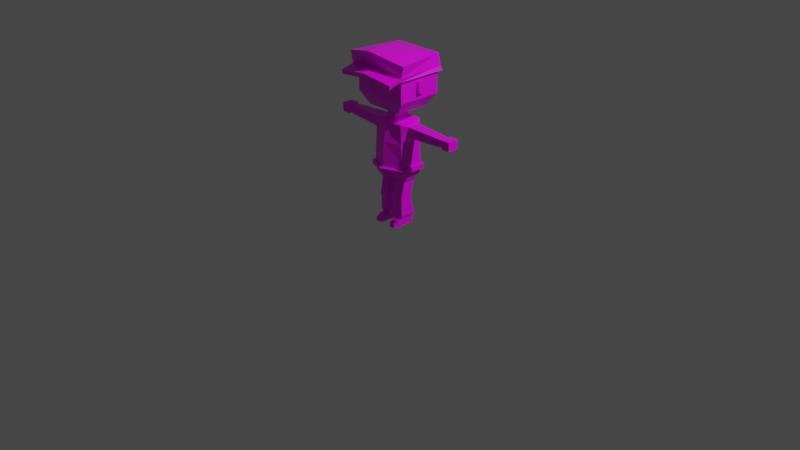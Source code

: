 # Source: low_poly_1.blend  (saved by Blender 2.92.15; exported with 4.5.12 LTS)
import bpy
from mathutils import Matrix  # noqa: F401  (used for matrix-valued properties, if any)

bpy.ops.wm.read_factory_settings(use_empty=True)
scene = bpy.context.scene
scene.name = 'Scene'

# ---- collections
col_collection = bpy.data.collections.new('Collection'); scene.collection.children.link(col_collection)

# ---- images (referenced by path relative to the original .blend; pixels are not part of the script)
import os
ASSET_DIR = os.environ.get("B2B_ASSET_DIR", "")  # directory of the original .blend (textures are referenced by path, not embedded)
HERE = os.path.dirname(os.path.abspath(__file__))  # packed textures are extracted next to this script under _unpacked/

def load_image(name, relpath, width, height, colorspace="sRGB"):
    """Load a texture the original file referenced (path relative to the .blend, or extracted next to this script)."""
    p = next((c for c in (os.path.join(HERE, relpath), os.path.join(ASSET_DIR, relpath)) if relpath and os.path.exists(c)), "")
    if p:
        img = bpy.data.images.load(p, check_existing=True)
        img.name = name
    else:  # same state as the original file: an image datablock whose file is absent (Cycles renders it pink)
        img = bpy.data.images.new(name, width, height)
        img.source = "FILE"
        img.filepath = "//" + (relpath or name)
    img.colorspace_settings.name = colorspace
    return img
img_imphenziapalette01_png = load_image('ImphenziaPalette01.png', 'ImphenziaPalette01.png', 1024, 1024, 'sRGB')

# ---- materials (node trees are filled in below, after node groups)
mat_material = bpy.data.materials.new('Material')
mat_material.alpha_threshold = 0.0
mat_material.use_transparent_shadow = False
mat_material.line_color = (0.0, 0.0, 0.0, 1.0)

# ---- material node trees
mat_material.use_nodes = True; mat_material.node_tree.nodes.clear()
_N = mat_material.node_tree.nodes; _L = mat_material.node_tree.links
n0 = _N.new('ShaderNodeOutputMaterial'); n0.name = 'Material Output'; n0.location = (300, 300)
n1 = _N.new('ShaderNodeBsdfPrincipled'); n1.name = 'Principled BSDF'; n1.location = (10, 300)
n1.distribution = 'GGX'
n1.subsurface_method = 'BURLEY'
n1.inputs[2].default_value = 0.4
n1.inputs[3].default_value = 1.45
n1.inputs[27].default_value = (0.0, 0.0, 0.0, 1.0)
n1.inputs[28].default_value = 1.0
n2 = _N.new('ShaderNodeTexImage'); n2.name = 'Image Texture'; n2.location = (-409, 148)
n2.image = img_imphenziapalette01_png
n2.interpolation = 'Closest'
_L.new(n1.outputs[0], n0.inputs[0])
_L.new(n2.outputs[0], n1.inputs[0])
n0.is_active_output = True

# ---- world
world_world = bpy.data.worlds.new('World'); scene.world = world_world
world_world.use_nodes = True; world_world.node_tree.nodes.clear()
_N = world_world.node_tree.nodes; _L = world_world.node_tree.links
n0 = _N.new('ShaderNodeOutputWorld'); n0.name = 'World Output'; n0.location = (300, 300)
n1 = _N.new('ShaderNodeBackground'); n1.name = 'Background'; n1.location = (10, 300)
n1.inputs[0].default_value = (0.05088, 0.05088, 0.05088, 1.0)
_L.new(n1.outputs[0], n0.inputs[0])
n0.is_active_output = True
world_world.color = (0.05088, 0.05088, 0.05088)
world_world.use_sun_shadow = False
world_world.sun_shadow_jitter_overblur = 0.0

# ---- cameras
cam_camera = bpy.data.cameras.new('Camera')
cam_camera.clip_end = 100.0
cam_camera.ortho_scale = 7.314

# ---- lights
light_light = bpy.data.lights.new('Light', 'POINT')
light_light.transmission_factor = 0.0
light_light.energy = 1000.0
light_light.shadow_soft_size = 0.1
light_light.shadow_maximum_resolution = 0.006
light_light.use_absolute_resolution = True

# ---- meshes
me_cube = bpy.data.meshes.new('Cube')
me_cube.from_pydata([(0.02736, -0.1398, 0.3892), (0.1679, -0.1398, 0.9819), (0.02736, 0.1082, 0.3892), (0.1679, 0.1082, 0.9979), (0.0, 0.1082, 0.3892), (0.0, 0.1129, 0.9979), (0.0, -0.1398, 0.3892), (0.0, -0.1742, 0.9819), (0.1762, 0.1082, 0.7843), (0.1883, 0.1082, 0.5868), (0.1762, -0.1398, 0.7843), (0.1883, -0.1398, 0.5868), (0.0, -0.2036, 0.7843), (0.0, -0.2179, 0.5868), (0.0, 0.1129, 0.7843), (0.0, 0.1346, 0.5868), (0.1689, 0.1073, 0.4214), (0.1689, -0.1408, 0.4214), (0.0, -0.1831, 0.4214), (0.0, 0.1336, 0.4214), (0.1403, 0.05901, 0.3482), (0.05149, 0.0596, 0.3459), (0.05149, -0.09219, 0.3459), (0.1403, -0.09278, 0.3482), (0.1419, 0.03222, 0.2207), (0.04983, 0.03277, 0.2207), (0.04983, -0.1076, 0.2207), (0.1419, -0.1082, 0.2207), (0.1419, 0.02529, 0.1803), (0.04983, 0.02584, 0.1803), (0.04983, -0.1215, 0.1803), (0.1419, -0.122, 0.1803), (0.1419, 0.03222, 0.1414), (0.04983, 0.03277, 0.1414), (0.04983, -0.1076, 0.1414), (0.1419, -0.1082, 0.1414), (0.1402, 0.04777, -0.03352), (0.05158, 0.04829, -0.03352), (0.05158, -0.08675, -0.03352), (0.1402, -0.08728, -0.03352), (0.1402, 0.04777, -0.03352), (0.05158, 0.04829, -0.03352), (0.05158, -0.08416, -0.03352), (0.1402, -0.08728, -0.03352), (0.1402, 0.04777, -0.1051), (0.05158, 0.04829, -0.1051), (0.05158, -0.08416, -0.1051), (0.1402, -0.08469, -0.1051), (0.1402, -0.08728, -0.03352), (0.05158, -0.08675, -0.03352), (0.1402, -0.08469, -0.1051), (0.05158, -0.08416, -0.1051), (0.1416, -0.1293, -0.04486), (0.04946, -0.1288, -0.04486), (0.1416, -0.1293, -0.1073), (0.04946, -0.1262, -0.1073), (0.1252, -0.1932, -0.06375), (0.06517, -0.1926, -0.06375), (0.1252, -0.1932, -0.1073), (0.06517, -0.1926, -0.1073), (0.04219, -0.101, -0.004475), (0.1496, -0.1017, -0.004475), (0.1496, 0.06203, -0.004475), (0.04219, 0.06266, -0.004475), (0.2228, 0.05492, 0.9672), (0.2228, -0.08648, 0.9672), (0.2228, 0.05492, 0.8546), (0.2228, -0.08648, 0.8546), (0.4275, 0.04118, 0.9562), (0.4275, -0.07274, 0.9562), (0.4275, 0.04118, 0.8655), (0.4275, -0.07274, 0.8655), (0.4553, 0.04118, 0.9562), (0.4553, -0.07274, 0.9562), (0.4553, 0.04118, 0.8655), (0.4553, -0.07274, 0.8655), (0.4865, 0.04118, 0.9562), (0.4865, -0.07274, 0.9562), (0.4865, 0.04118, 0.8655), (0.4865, -0.07274, 0.8655), (0.6392, 0.02901, 0.9466), (0.6392, -0.06057, 0.9466), (0.6392, 0.02901, 0.8752), (0.6392, -0.06057, 0.8752), (0.6531, 0.04257, 0.9574), (0.6531, -0.07413, 0.9574), (0.6531, 0.04257, 0.8644), (0.6531, -0.07413, 0.8644), (0.7468, 0.04257, 0.9574), (0.7468, -0.07413, 0.9574), (0.7468, 0.04257, 0.8644), (0.7468, -0.07413, 0.8644), (0.0, 0.06433, 1.011), (0.05577, 0.06433, 1.011), (0.05577, -0.09589, 1.011), (0.0, -0.09589, 1.011), (0.0, 0.06433, 1.076), (0.05577, 0.06433, 1.076), (0.05577, -0.09589, 1.076), (0.0, -0.09589, 1.076), (0.0, 0.1618, 1.119), (0.1971, 0.1618, 1.119), (0.1971, -0.1934, 1.119), (0.0, -0.1934, 1.119), (0.0, 0.1618, 1.618), (0.2021, 0.1618, 1.618), (0.2021, -0.1934, 1.618), (0.0, -0.1934, 1.618), (0.2922, -0.2508, 1.48), (0.2922, -0.2508, 1.252), (0.0, 0.2192, 1.252), (0.0, 0.2192, 1.48), (0.2922, 0.2192, 1.48), (0.2922, 0.2192, 1.252), (0.0, -0.2508, 1.48), (0.0, -0.2508, 1.252), (0.1875, 0.1112, 0.5278), (0.1875, -0.143, 0.5278), (0.0, -0.2155, 0.5278), (0.0, 0.1381, 0.5278), (0.1882, 0.1092, 0.4803), (0.1882, -0.1419, 0.4803), (0.0, -0.1994, 0.4803), (0.0, 0.1359, 0.4803), (0.0, 0.171, 0.5263), (0.2123, 0.1334, 0.5271), (0.2144, -0.1623, 0.5246), (0.0, -0.2465, 0.5222), (0.2137, 0.1306, 0.4797), (0.2155, -0.1607, 0.4772), (0.0, -0.2303, 0.4747), (0.0, 0.1688, 0.4788), (0.2922, 0.01674, 1.428), (0.2922, 0.01674, 1.315), (0.2922, -0.0483, 1.428), (0.2922, -0.0483, 1.315), (0.3221, 0.01674, 1.428), (0.3221, 0.01674, 1.315), (0.3221, -0.0483, 1.428), (0.3221, -0.0483, 1.315), (0.2116, -0.2508, 1.412), (0.2116, -0.2508, 1.32), (0.1039, -0.2508, 1.412), (0.1039, -0.2508, 1.32), (0.2116, -0.2566, 1.412), (0.2116, -0.2566, 1.32), (0.1039, -0.2566, 1.32), (0.1039, -0.2566, 1.412), (0.1577, -0.2508, 1.32), (0.1577, -0.2508, 1.412), (0.1577, -0.2566, 1.32), (0.1577, -0.2566, 1.412), (0.0, 0.2543, 1.642), (0.2702, 0.2543, 1.642), (0.09452, -0.3513, 1.678), (0.0, -0.3778, 1.699), (0.3209, -0.2908, 1.481), (0.0, 0.2592, 1.518), (0.3209, 0.2592, 1.481), (0.0, -0.2908, 1.518), (0.0, 0.2579, 1.55), (0.09084, -0.324, 1.593), (0.2938, 0.2579, 1.522), (0.0, -0.3172, 1.574), (0.3325, -0.4292, 1.486), (0.3216, -0.4297, 1.444), (0.0, -0.4297, 1.481), (0.0, -0.4561, 1.537), (0.3631, -0.289, 1.642), (0.0, -0.3936, 1.737), (0.3318, -0.2903, 1.522), (0.0, -0.3325, 1.607)], [], [(14, 5, 3, 8), (3, 1, 65, 64), (4, 2, 0, 6), (10, 1, 7, 12), (3, 5, 92, 93), (117, 11, 13, 118), (11, 10, 12, 13), (116, 9, 11, 117), (9, 8, 10, 11), (119, 15, 9, 116), (15, 14, 8, 9), (4, 19, 16, 2), (17, 0, 22, 23), (0, 17, 18, 6), (23, 22, 26, 27), (0, 2, 21, 22), (16, 17, 23, 20), (2, 16, 20, 21), (24, 27, 31, 28), (21, 20, 24, 25), (20, 23, 27, 24), (22, 21, 25, 26), (31, 30, 34, 35), (26, 25, 29, 30), (27, 26, 30, 31), (25, 24, 28, 29), (61, 60, 38, 39), (29, 28, 32, 33), (28, 31, 35, 32), (30, 29, 33, 34), (36, 39, 43, 40), (63, 62, 36, 37), (62, 61, 39, 36), (60, 63, 37, 38), (43, 42, 49, 48), (38, 37, 41, 42), (39, 38, 42, 43), (37, 36, 40, 41), (45, 44, 47, 46), (41, 40, 44, 45), (40, 43, 47, 44), (42, 41, 45, 46), (50, 48, 52, 54), (47, 43, 48, 50), (42, 46, 51, 49), (46, 47, 50, 51), (53, 55, 59, 57), (51, 50, 54, 55), (49, 51, 55, 53), (48, 49, 53, 52), (56, 57, 59, 58), (52, 53, 57, 56), (54, 52, 56, 58), (55, 54, 58, 59), (34, 33, 63, 60), (32, 35, 61, 62), (33, 32, 62, 63), (35, 34, 60, 61), (65, 67, 71, 69), (1, 10, 67, 65), (8, 3, 64, 66), (10, 8, 66, 67), (71, 70, 74, 75), (64, 65, 69, 68), (67, 66, 70, 71), (66, 64, 68, 70), (73, 75, 79, 77), (70, 68, 72, 74), (69, 71, 75, 73), (68, 69, 73, 72), (77, 79, 83, 81), (72, 73, 77, 76), (75, 74, 78, 79), (74, 72, 76, 78), (83, 82, 86, 87), (76, 77, 81, 80), (79, 78, 82, 83), (78, 76, 80, 82), (85, 87, 91, 89), (82, 80, 84, 86), (81, 83, 87, 85), (80, 81, 85, 84), (90, 88, 89, 91), (84, 85, 89, 88), (87, 86, 90, 91), (86, 84, 88, 90), (94, 93, 97, 98), (7, 1, 94, 95), (1, 3, 93, 94), (98, 97, 101, 102), (95, 94, 98, 99), (93, 92, 96, 97), (112, 111, 104, 105), (99, 98, 102, 103), (97, 96, 100, 101), (105, 104, 107, 106), (108, 112, 105, 106), (114, 108, 106, 107), (103, 102, 109, 115), (115, 109, 108, 114), (102, 101, 113, 109), (109, 113, 112, 108), (101, 100, 110, 113), (113, 110, 111, 112), (119, 116, 125, 124), (122, 121, 129, 130), (121, 120, 128, 129), (17, 121, 122, 18), (16, 120, 121, 17), (19, 123, 120, 16), (131, 124, 125, 128), (128, 125, 126, 129), (118, 127, 126, 117), (120, 123, 131, 128), (116, 117, 126, 125), (133, 132, 134, 135), (137, 139, 138, 136), (133, 135, 139, 137), (132, 133, 137, 136), (134, 132, 136, 138), (135, 134, 138, 139), (148, 149, 140, 141), (150, 145, 144, 151), (149, 142, 147, 151), (142, 143, 146, 147), (148, 141, 145, 150), (141, 140, 144, 145), (143, 148, 150, 146), (140, 149, 151, 144), (146, 150, 151, 147), (143, 142, 149, 148), (162, 160, 152, 153), (153, 152, 169, 168), (170, 162, 153, 168), (171, 161, 154, 155), (156, 159, 157, 158), (156, 170, 164, 165), (156, 158, 162, 170), (158, 157, 160, 162), (166, 165, 164, 167), (170, 163, 167, 164), (159, 156, 165, 166), (155, 154, 168, 169), (154, 161, 170, 168), (161, 171, 163, 170), (127, 130, 129, 126)])
_uv = me_cube.uv_layers.new(name='UVMap')
_uv.uv.foreach_set('vector', [0.736, 0.5843, 0.736, 0.5843, 0.736, 0.5843, 0.736, 0.5843, 0.736, 0.5843, 0.736, 0.5843, 0.736, 0.5843, 0.736, 0.5843, 0.7946, 0.5926, 0.7946, 0.5926, 0.7946, 0.5926, 0.7946, 0.5926, 0.736, 0.5843, 0.736, 0.5843, 0.736, 0.5843, 0.736, 0.5843, 0.736, 0.5843, 0.736, 0.5843, 0.736, 0.5843, 0.736, 0.5843, 0.7467, 0.5268, 0.7467, 0.5268, 0.7467, 0.5268, 0.7467, 0.5268, 0.736, 0.5843, 0.736, 0.5843, 0.736, 0.5843, 0.736, 0.5843, 0.6607, 0.601, 0.6607, 0.601, 0.6607, 0.601, 0.6607, 0.601, 0.736, 0.5843, 0.736, 0.5843, 0.736, 0.5843, 0.736, 0.5843, 0.6607, 0.601, 0.6607, 0.601, 0.6607, 0.601, 0.6607, 0.601, 0.736, 0.5843, 0.736, 0.5843, 0.736, 0.5843, 0.736, 0.5843, 0.7946, 0.5926, 0.7946, 0.5926, 0.7946, 0.5926, 0.7946, 0.5926, 0.8806, 0.5184, 0.8806, 0.5184, 0.8806, 0.5184, 0.8806, 0.5184, 0.8806, 0.5184, 0.8806, 0.5184, 0.8806, 0.5184, 0.8806, 0.5184, 0.8806, 0.5184, 0.8806, 0.5184, 0.8806, 0.5184, 0.8806, 0.5184, 0.7946, 0.5926, 0.7946, 0.5926, 0.7946, 0.5926, 0.7946, 0.5926, 0.7946, 0.5926, 0.7946, 0.5926, 0.7946, 0.5926, 0.7946, 0.5926, 0.7946, 0.5926, 0.7946, 0.5926, 0.7946, 0.5926, 0.7946, 0.5926, 0.7946, 0.5926, 0.7946, 0.5926, 0.7946, 0.5926, 0.7946, 0.5926, 0.7946, 0.5926, 0.7946, 0.5926, 0.7946, 0.5926, 0.7946, 0.5926, 0.7946, 0.5926, 0.7946, 0.5926, 0.7946, 0.5926, 0.7946, 0.5926, 0.7946, 0.5926, 0.7946, 0.5926, 0.7946, 0.5926, 0.7946, 0.5926, 0.8806, 0.5184, 0.8806, 0.5184, 0.8806, 0.5184, 0.8806, 0.5184, 0.7946, 0.5926, 0.7946, 0.5926, 0.7946, 0.5926, 0.7946, 0.5926, 0.8806, 0.5184, 0.8806, 0.5184, 0.8806, 0.5184, 0.8806, 0.5184, 0.7946, 0.5926, 0.7946, 0.5926, 0.7946, 0.5926, 0.7946, 0.5926, 0.7946, 0.5926, 0.7946, 0.5926, 0.7946, 0.5926, 0.7946, 0.5926, 0.7946, 0.5926, 0.7946, 0.5926, 0.7946, 0.5926, 0.7946, 0.5926, 0.7946, 0.5926, 0.7946, 0.5926, 0.7946, 0.5926, 0.7946, 0.5926, 0.7946, 0.5926, 0.7946, 0.5926, 0.7946, 0.5926, 0.7946, 0.5926, 0.06641, 0.9609, 0.06641, 0.9609, 0.06641, 0.9609, 0.06641, 0.9609, 0.7946, 0.5926, 0.7946, 0.5926, 0.7946, 0.5926, 0.7946, 0.5926, 0.7946, 0.5926, 0.7946, 0.5926, 0.7946, 0.5926, 0.7946, 0.5926, 0.7946, 0.5926, 0.7946, 0.5926, 0.7946, 0.5926, 0.7946, 0.5926, 0.06641, 0.9609, 0.06641, 0.9609, 0.06641, 0.9609, 0.06641, 0.9609, 0.06641, 0.9609, 0.06641, 0.9609, 0.06641, 0.9609, 0.06641, 0.9609, 0.06641, 0.9609, 0.06641, 0.9609, 0.06641, 0.9609, 0.06641, 0.9609, 0.06641, 0.9609, 0.06641, 0.9609, 0.06641, 0.9609, 0.06641, 0.9609, 0.9076, 0.9944, 0.9076, 0.9944, 0.9076, 0.9944, 0.9076, 0.9944, 0.9076, 0.9944, 0.9076, 0.9944, 0.9076, 0.9944, 0.9076, 0.9944, 0.9076, 0.9944, 0.9076, 0.9944, 0.9076, 0.9944, 0.9076, 0.9944, 0.9076, 0.9944, 0.9076, 0.9944, 0.9076, 0.9944, 0.9076, 0.9944, 0.9076, 0.9944, 0.9076, 0.9944, 0.9076, 0.9944, 0.9076, 0.9944, 0.9076, 0.9944, 0.9076, 0.9944, 0.9076, 0.9944, 0.9076, 0.9944, 0.9076, 0.9944, 0.9076, 0.9944, 0.9076, 0.9944, 0.9076, 0.9944, 0.9076, 0.9944, 0.9076, 0.9944, 0.9076, 0.9944, 0.9076, 0.9944, 0.9076, 0.9944, 0.9076, 0.9944, 0.9076, 0.9944, 0.9076, 0.9944, 0.9076, 0.9944, 0.9076, 0.9944, 0.9076, 0.9944, 0.9076, 0.9944, 0.9076, 0.9944, 0.9076, 0.9944, 0.9076, 0.9944, 0.9076, 0.9944, 0.9076, 0.9944, 0.9076, 0.9944, 0.9076, 0.9944, 0.9076, 0.9944, 0.9936, 0.9202, 0.9936, 0.9202, 0.9936, 0.9202, 0.9936, 0.9202, 0.9936, 0.9202, 0.9936, 0.9202, 0.9936, 0.9202, 0.9936, 0.9202, 0.9076, 0.9944, 0.9076, 0.9944, 0.9076, 0.9944, 0.9076, 0.9944, 0.9076, 0.9944, 0.9076, 0.9944, 0.9076, 0.9944, 0.9076, 0.9944, 0.7946, 0.5926, 0.7946, 0.5926, 0.7946, 0.5926, 0.7946, 0.5926, 0.7946, 0.5926, 0.7946, 0.5926, 0.7946, 0.5926, 0.7946, 0.5926, 0.7946, 0.5926, 0.7946, 0.5926, 0.7946, 0.5926, 0.7946, 0.5926, 0.8806, 0.5184, 0.8806, 0.5184, 0.8806, 0.5184, 0.8806, 0.5184, 0.736, 0.5843, 0.736, 0.5843, 0.736, 0.5843, 0.736, 0.5843, 0.736, 0.5843, 0.736, 0.5843, 0.736, 0.5843, 0.736, 0.5843, 0.736, 0.5843, 0.736, 0.5843, 0.736, 0.5843, 0.736, 0.5843, 0.736, 0.5843, 0.736, 0.5843, 0.736, 0.5843, 0.736, 0.5843, 0.736, 0.5843, 0.736, 0.5843, 0.736, 0.5843, 0.736, 0.5843, 0.736, 0.5843, 0.736, 0.5843, 0.736, 0.5843, 0.736, 0.5843, 0.736, 0.5843, 0.736, 0.5843, 0.736, 0.5843, 0.736, 0.5843, 0.736, 0.5843, 0.736, 0.5843, 0.736, 0.5843, 0.736, 0.5843, 0.736, 0.5843, 0.736, 0.5843, 0.736, 0.5843, 0.736, 0.5843, 0.736, 0.5843, 0.736, 0.5843, 0.736, 0.5843, 0.736, 0.5843, 0.736, 0.5843, 0.736, 0.5843, 0.736, 0.5843, 0.736, 0.5843, 0.736, 0.5843, 0.736, 0.5843, 0.736, 0.5843, 0.736, 0.5843, 0.736, 0.5843, 0.736, 0.5843, 0.736, 0.5843, 0.736, 0.5843, 0.736, 0.5843, 0.736, 0.5843, 0.736, 0.5843, 0.736, 0.5843, 0.736, 0.5843, 0.736, 0.5843, 0.736, 0.5843, 0.736, 0.5843, 0.736, 0.5843, 0.736, 0.5843, 0.736, 0.5843, 0.736, 0.5843, 0.2213, 0.4461, 0.2213, 0.4461, 0.2213, 0.4461, 0.2213, 0.4461, 0.736, 0.5843, 0.736, 0.5843, 0.736, 0.5843, 0.736, 0.5843, 0.736, 0.5843, 0.736, 0.5843, 0.736, 0.5843, 0.736, 0.5843, 0.736, 0.5843, 0.736, 0.5843, 0.736, 0.5843, 0.736, 0.5843, 0.2213, 0.4461, 0.2213, 0.4461, 0.2213, 0.4461, 0.2213, 0.4461, 0.2213, 0.4461, 0.2213, 0.4461, 0.2213, 0.4461, 0.2213, 0.4461, 0.2213, 0.4461, 0.2213, 0.4461, 0.2213, 0.4461, 0.2213, 0.4461, 0.2213, 0.4461, 0.2213, 0.4461, 0.2213, 0.4461, 0.2213, 0.4461, 0.2213, 0.4461, 0.2213, 0.4461, 0.2213, 0.4461, 0.2213, 0.4461, 0.2213, 0.4461, 0.2213, 0.4461, 0.2213, 0.4461, 0.2213, 0.4461, 0.2213, 0.4461, 0.2213, 0.4461, 0.2213, 0.4461, 0.2213, 0.4461, 0.2213, 0.4461, 0.2213, 0.4461, 0.2213, 0.4461, 0.2213, 0.4461, 0.1878, 0.4503, 0.1878, 0.4503, 0.1878, 0.4503, 0.1878, 0.4503, 0.736, 0.5843, 0.736, 0.5843, 0.736, 0.5843, 0.736, 0.5843, 0.736, 0.5843, 0.736, 0.5843, 0.736, 0.5843, 0.736, 0.5843, 0.1878, 0.4503, 0.1878, 0.4503, 0.1878, 0.4503, 0.1878, 0.4503, 0.1878, 0.4503, 0.1878, 0.4503, 0.1878, 0.4503, 0.1878, 0.4503, 0.1878, 0.4503, 0.1878, 0.4503, 0.1878, 0.4503, 0.1878, 0.4503, 0.1878, 0.4503, 0.1878, 0.4503, 0.1878, 0.4503, 0.1878, 0.4503, 0.1878, 0.4503, 0.1878, 0.4503, 0.1878, 0.4503, 0.1878, 0.4503, 0.1878, 0.4503, 0.1878, 0.4503, 0.1878, 0.4503, 0.1878, 0.4503, 0.1878, 0.4503, 0.1878, 0.4503, 0.1878, 0.4503, 0.1878, 0.4503, 0.1878, 0.4503, 0.1878, 0.4503, 0.1878, 0.4503, 0.1878, 0.4503, 0.1878, 0.4503, 0.1878, 0.4503, 0.1878, 0.4503, 0.1878, 0.4503, 0.1878, 0.4503, 0.1878, 0.4503, 0.1878, 0.4503, 0.1878, 0.4503, 0.1878, 0.4503, 0.1878, 0.4503, 0.1878, 0.4503, 0.1878, 0.4503, 0.1878, 0.4503, 0.1878, 0.4503, 0.1878, 0.4503, 0.1878, 0.4503, 0.1878, 0.4503, 0.1878, 0.4503, 0.1878, 0.4503, 0.1878, 0.4503, 0.1878, 0.4503, 0.1878, 0.4503, 0.1878, 0.4503, 0.1878, 0.4503, 0.1878, 0.4503, 0.1878, 0.4503, 0.1878, 0.4503, 0.1878, 0.4503, 1.251, 0.7182, 1.251, 0.7182, 1.251, 0.7182, 1.251, 0.7182, 1.672, 0.5268, 1.672, 0.5268, 1.672, 0.5268, 1.672, 0.5268, 1.586, 0.601, 1.586, 0.601, 1.586, 0.601, 1.586, 0.601, 0.8806, 0.5184, 0.8806, 0.5184, 0.8806, 0.5184, 0.8806, 0.5184, 0.7946, 0.5926, 0.7946, 0.5926, 0.7946, 0.5926, 0.7946, 0.5926, 0.7946, 0.5926, 0.7946, 0.5926, 0.7946, 0.5926, 0.7946, 0.5926, 1.251, 0.7182, 1.251, 0.7182, 1.251, 0.7182, 1.251, 0.7182, 1.251, 0.7182, 1.251, 0.7182, 1.251, 0.7182, 1.251, 0.7182, 1.337, 0.644, 1.337, 0.644, 1.337, 0.644, 1.337, 0.644, 1.586, 0.601, 1.586, 0.601, 1.586, 0.601, 1.586, 0.601, 1.251, 0.7182, 1.251, 0.7182, 1.251, 0.7182, 1.251, 0.7182, 0.06641, 0.9609, 0.06641, 0.9609, 0.06641, 0.9609, 0.06641, 0.9609, 0.2003, 0.4545, 0.2003, 0.4545, 0.2003, 0.4545, 0.2003, 0.4545, 0.1878, 0.4503, 0.1878, 0.4503, 0.1878, 0.4503, 0.1878, 0.4503, 0.1878, 0.4503, 0.1878, 0.4503, 0.1878, 0.4503, 0.1878, 0.4503, 0.2003, 0.4545, 0.2003, 0.4545, 0.2003, 0.4545, 0.2003, 0.4545, 0.2003, 0.4545, 0.2003, 0.4545, 0.2003, 0.4545, 0.2003, 0.4545, 0.06641, 0.9609, 0.06641, 0.9609, 0.06641, 0.9609, 0.06641, 0.9609, 0.03711, 0.9693, 0.03711, 0.9693, 0.03711, 0.9693, 0.03711, 0.9693, 0.06641, 0.9609, 0.06641, 0.9609, 0.06641, 0.9609, 0.06641, 0.9609, 0.06641, 0.9609, 0.06641, 0.9609, 0.06641, 0.9609, 0.06641, 0.9609, 0.06641, 0.9609, 0.06641, 0.9609, 0.06641, 0.9609, 0.06641, 0.9609, 0.06641, 0.9609, 0.06641, 0.9609, 0.06641, 0.9609, 0.06641, 0.9609, 0.06641, 0.9609, 0.06641, 0.9609, 0.06641, 0.9609, 0.06641, 0.9609, 0.06641, 0.9609, 0.06641, 0.9609, 0.06641, 0.9609, 0.06641, 0.9609, 0.9579, 0.9693, 0.9579, 0.9693, 0.9579, 0.9693, 0.9579, 0.9693, 0.06641, 0.9609, 0.06641, 0.9609, 0.06641, 0.9609, 0.06641, 0.9609, 0.9955, 0.9358, 0.9955, 0.9358, 0.9955, 0.9358, 0.9955, 0.9358, 0.9955, 0.9358, 0.9955, 0.9358, 0.9955, 0.9358, 0.9955, 0.9358, 0.9955, 0.9358, 0.9955, 0.9358, 0.9955, 0.9358, 0.9955, 0.9358, 0.1669, 0.5675, 0.1669, 0.5675, 0.1669, 0.5675, 0.1669, 0.5675, 0.9955, 0.9358, 0.9955, 0.9358, 0.9955, 0.9358, 0.9955, 0.9358, 0.9244, 0.9358, 0.9244, 0.9358, 0.9244, 0.9358, 0.9244, 0.9358, 0.9955, 0.9358, 0.9955, 0.9358, 0.9955, 0.9358, 0.9955, 0.9358, 0.9955, 0.9358, 0.9955, 0.9358, 0.9955, 0.9358, 0.9955, 0.9358, 0.9244, 0.9358, 0.9244, 0.9358, 0.9244, 0.9358, 0.9244, 0.9358, 0.9244, 0.9358, 0.9244, 0.9358, 0.9244, 0.9358, 0.9244, 0.9358, 0.9244, 0.9358, 0.9244, 0.9358, 0.9244, 0.9358, 0.9244, 0.9358, 0.9955, 0.9358, 0.9955, 0.9358, 0.9955, 0.9358, 0.9955, 0.9358, 0.9955, 0.9358, 0.9955, 0.9358, 0.9955, 0.9358, 0.9955, 0.9358, 0.9955, 0.9358, 0.9955, 0.9358, 0.9955, 0.9358, 0.9955, 0.9358, 1.337, 0.644, 1.337, 0.644, 1.337, 0.644, 1.337, 0.644])
me_cube.materials.append(mat_material)
me_cube.use_remesh_preserve_volume = False
me_cube.use_remesh_preserve_attributes = False
me_cube.use_mirror_vertex_groups = False
me_cube.update()
arm_armature_001 = bpy.data.armatures.new('Armature.001')  # bones are not reproduced

# ---- objects
ob_cube = bpy.data.objects.new('Cube', me_cube)
ob_light = bpy.data.objects.new('Light', light_light)
ob_camera = bpy.data.objects.new('Camera', cam_camera)
ob_armature = bpy.data.objects.new('Armature', arm_armature_001)

# ---- transforms, parenting, visibility, modifiers, constraints
ob_cube.parent = ob_armature
ob_cube.matrix_parent_inverse = Matrix(((1.0, -0.0, 0.0, -0.0), (-0.0, 1.0, -0.0, 0.0), (0.0, -0.0, 1.0, -0.5624), (-0.0, 0.0, -0.0, 1.0)))
ob_cube.location = (0.0, 0.0, 0.1114)
ob_cube.lock_rotations_4d = False
ob_cube.empty_display_type = 'ARROWS'
ob_cube.lineart.crease_threshold = 0.0
_vg = ob_cube.vertex_groups.new(name='root')
for _i, _w in zip([0, 2, 4, 6, 9, 11, 12, 13, 15, 16, 17, 18, 19, 21, 22, 116, 117, 118, 119, 120, 121, 122, 123, 124, 125, 126, 127, 128, 129, 130, 131], [0.288, 0.4261, 0.4903, 0.3168, 0.02243, 0.0199, 0.01652, 0.1358, 0.1425, 0.05579, 0.0557, 0.3141, 0.4722, 0.1029, 0.09238, 0.04845, 0.04078, 0.2237, 0.3182, 0.05455, 0.0558, 0.2453, 0.3401, 0.3383, 0.03386, 0.03623, 0.2451, 0.04098, 0.04611, 0.2403, 0.3226]): _vg.add([_i], _w, 'REPLACE')
_vg = ob_cube.vertex_groups.new(name='spine1')
for _i, _w in zip([0, 2, 4, 6, 7, 8, 9, 10, 11, 12, 13, 14, 15, 16, 17, 18, 19, 22, 23, 67, 95, 116, 117, 118, 119, 120, 121, 122, 123, 124, 125, 126, 127, 128, 129, 130, 131], [0.1037, 0.08944, 0.1087, 0.1123, 0.1334, 0.08845, 0.4988, 0.1622, 0.5188, 0.5494, 0.5717, 0.07502, 0.5979, 0.07212, 0.1488, 0.2525, 0.1957, 0.01804, 0.01166, 0.0002482, 0.001113, 0.289, 0.3536, 0.4624, 0.4337, 0.1588, 0.2789, 0.3825, 0.3741, 0.4095, 0.2335, 0.3187, 0.4354, 0.181, 0.2939, 0.4118, 0.4101]): _vg.add([_i], _w, 'REPLACE')
_vg = ob_cube.vertex_groups.new(name='spine2')
for _i, _w in zip([1, 3, 5, 7, 8, 9, 10, 11, 12, 13, 14, 15, 66, 67, 92, 93, 94, 95, 96, 97, 116, 117, 118, 119, 120, 121, 122, 123, 124, 125, 126, 127, 128, 129, 130, 131], [0.05666, 0.07001, 0.593, 0.3713, 0.5622, 0.1212, 0.4566, 0.1051, 0.1918, 0.07232, 0.8127, 0.1471, 0.1014, 0.07608, 0.3233, 0.1029, 0.05824, 0.07448, 0.0632, 0.0002503, 0.06628, 0.06259, 0.05279, 0.08678, 0.01082, 0.01298, 0.008028, 0.01678, 0.0677, 0.05306, 0.05166, 0.04011, 0.02735, 0.02842, 0.01949, 0.04187]): _vg.add([_i], _w, 'REPLACE')
_vg = ob_cube.vertex_groups.new(name='head')
for _i, _w in zip([1, 3, 5, 7, 92, 93, 94, 95, 96, 97, 98, 99, 100, 101, 102, 103, 104, 105, 106, 107, 108, 109, 110, 111, 112, 113, 114, 115, 132, 133, 134, 135, 136, 137, 138, 139, 140, 141, 142, 143, 144, 145, 146, 147, 148, 149, 150, 151, 152, 153, 154, 155, 156, 157, 158, 159, 160, 161, 162, 163, 164, 165, 166, 167, 168, 169, 170, 171], [0.02641, 0.006414, 0.05007, 0.08051, 0.1075, 0.1205, 0.1966, 0.2167, 0.7913, 0.8272, 0.8209, 0.796, 0.9317, 0.947, 0.9419, 0.9136, 0.9972, 0.996, 0.9947, 0.995, 0.9903, 0.9757, 0.9765, 0.9934, 0.9919, 0.9783, 0.9881, 0.9637, 1.0, 1.0, 1.0, 1.0, 1.0, 1.0, 1.0, 1.0, 1.0, 1.0, 1.0, 1.0, 1.0, 1.0, 1.0, 1.0, 1.0, 1.0, 1.0, 1.0, 1.0, 1.0, 1.0, 1.0, 1.0, 1.0, 1.0, 1.0, 1.0, 1.0, 1.0, 1.0, 1.0, 1.0, 1.0, 1.0, 1.0, 1.0, 1.0, 1.0]): _vg.add([_i], _w, 'REPLACE')
_vg = ob_cube.vertex_groups.new(name='shoulder.L')
for _i, _w in zip([1, 3, 5, 7, 8, 9, 10, 11, 12, 13, 14, 64, 65, 66, 67, 68, 70, 71, 92, 93, 94, 95, 96, 97, 98, 99, 100, 101, 102, 103, 116, 117, 118, 126, 127], [0.652, 0.8541, 0.2625, 0.3038, 0.2735, 0.05359, 0.2687, 0.06034, 0.1302, 0.04343, 0.06494, 0.8449, 0.2728, 0.8029, 0.7695, 0.01279, 0.003479, 0.03096, 0.3907, 0.7148, 0.6418, 0.4448, 0.1096, 0.1307, 0.134, 0.1344, 0.03949, 0.02858, 0.03876, 0.05823, 0.005997, 0.02113, 0.01721, 0.00885, 0.007217]): _vg.add([_i], _w, 'REPLACE')
_vg = ob_cube.vertex_groups.new(name='UpperArm.L')
for _i, _w in zip([1, 3, 7, 10, 64, 65, 66, 67, 68, 69, 70, 71, 72, 73, 74, 75, 76, 77, 78, 79, 94], [0.2144, 0.02625, 0.03497, 0.03418, 0.1184, 0.6811, 0.06003, 0.1071, 0.8172, 0.7772, 0.8359, 0.7599, 0.3434, 0.3861, 0.3238, 0.3675, 0.09928, 0.1388, 0.08333, 0.1251, 0.02825]): _vg.add([_i], _w, 'REPLACE')
_vg = ob_cube.vertex_groups.new(name='lowerArm.L')
for _i, _w in zip([68, 69, 70, 71, 72, 73, 74, 75, 76, 77, 78, 79, 80, 81, 82, 83, 84, 86], [0.145, 0.1887, 0.1297, 0.1844, 0.6223, 0.5689, 0.647, 0.5811, 0.8415, 0.7822, 0.8651, 0.7985, 0.05322, 0.03119, 0.04436, 0.01451, 0.01485, 0.004211]): _vg.add([_i], _w, 'REPLACE')
_vg = ob_cube.vertex_groups.new(name='hand.L')
for _i, _w in zip([73, 75, 76, 77, 78, 79, 80, 81, 82, 83, 84, 85, 86, 87, 88, 89, 90, 91], [0.01493, 0.009512, 0.05529, 0.07426, 0.04662, 0.06951, 0.9401, 0.9524, 0.9477, 0.9626, 0.9635, 0.9745, 0.9699, 0.9816, 0.977, 0.9926, 0.9792, 0.9953]): _vg.add([_i], _w, 'REPLACE')
_vg = ob_cube.vertex_groups.new(name='shoulder.R')
for _i, _w in zip([5, 7, 92, 93, 94, 95, 96, 99], [0.07607, 0.04534, 0.1739, 0.04938, 0.03625, 0.2154, 0.01816, 0.02636]): _vg.add([_i], _w, 'REPLACE')
_vg = ob_cube.vertex_groups.new(name='UpperArm.R')
_vg = ob_cube.vertex_groups.new(name='lowerArm.R')
_vg = ob_cube.vertex_groups.new(name='hand.R')
_vg = ob_cube.vertex_groups.new(name='Upperleg.L')
for _i, _w in zip([0, 2, 4, 6, 8, 9, 10, 11, 12, 13, 15, 16, 17, 18, 19, 20, 21, 22, 23, 24, 25, 26, 27, 28, 29, 30, 31, 32, 33, 34, 35, 61, 66, 67, 116, 117, 118, 119, 120, 121, 122, 123, 124, 125, 126, 127, 128, 129, 130, 131], [0.5786, 0.5296, 0.4977, 0.5412, 0.01923, 0.004777, 0.01028, 0.002218, 0.0154, 0.1652, 0.0008045, 0.4642, 0.2061, 0.3899, 0.4828, 0.9102, 0.8455, 0.8449, 0.9211, 0.9094, 0.8565, 0.8095, 0.8242, 0.6928, 0.5005, 0.4891, 0.4948, 0.1674, 0.1376, 0.1642, 0.1667, 0.001388, 0.0007208, 0.003732, 0.0, 0.002251, 0.209, 0.01017, 0.007571, 0.0005514, 0.3062, 0.06681, 0.002772, 0.0001619, 0.001042, 0.2301, 2.298e-05, 0.00772, 0.2765, 0.01241]): _vg.add([_i], _w, 'REPLACE')
_vg = ob_cube.vertex_groups.new(name='lowerLeg.L')
for _i, _w in zip([24, 25, 26, 27, 28, 29, 30, 31, 32, 33, 34, 35, 36, 37, 38, 39, 40, 41, 42, 43, 44, 45, 46, 47, 49, 53, 60, 61, 62, 63], [0.0841, 0.1294, 0.1729, 0.1657, 0.3009, 0.4925, 0.4953, 0.4951, 0.8202, 0.8481, 0.8043, 0.8123, 0.6799, 0.6644, 0.3012, 0.5534, 0.4798, 0.4839, 0.2165, 0.01374, 0.4592, 0.4624, 0.06883, 0.03002, 0.1909, 0.04917, 0.6687, 0.7674, 0.8625, 0.851]): _vg.add([_i], _w, 'REPLACE')
_vg = ob_cube.vertex_groups.new(name='Foot.L')
for _i, _w in zip([34, 36, 37, 38, 39, 40, 41, 42, 43, 44, 45, 46, 47, 48, 49, 50, 51, 52, 53, 54, 55, 56, 57, 58, 59, 60, 61, 62, 63], [0.009918, 0.3114, 0.3283, 0.6897, 0.4289, 0.5202, 0.5159, 0.7772, 0.9681, 0.5408, 0.5375, 0.9304, 0.9599, 0.9872, 0.8036, 0.9975, 0.981, 0.9935, 0.949, 0.9988, 0.9913, 0.9982, 0.9891, 0.9993, 0.9969, 0.3091, 0.2068, 0.1215, 0.1351]): _vg.add([_i], _w, 'REPLACE')
_vg = ob_cube.vertex_groups.new(name='Upperleg.R')
_vg = ob_cube.vertex_groups.new(name='lowerLeg.R')
_vg = ob_cube.vertex_groups.new(name='Foot.R')
_m = ob_cube.modifiers.new('Mirror', 'MIRROR')
_m.use_clip = True
_m = ob_cube.modifiers.new('Armature', 'ARMATURE')
_m.object = ob_armature
ob_light.location = (4.076, 1.005, 5.904)
ob_light.rotation_euler = (0.6503, 0.05522, 1.866)
ob_light.lock_rotations_4d = False
ob_light.empty_display_type = 'ARROWS'
ob_light.color = (0.0, 0.0, 0.0, 0.0)
ob_light.lineart.crease_threshold = 0.0
ob_camera.location = (7.359, -6.926, 4.958)
ob_camera.rotation_euler = (1.109, 0.0, 0.8149)
ob_camera.lock_rotations_4d = False
ob_camera.empty_display_type = 'ARROWS'
ob_camera.color = (0.0, 0.0, 0.0, 0.0)
ob_camera.display_type = 'WIRE'
ob_camera.lineart.crease_threshold = 0.0
ob_armature.location = (0.0, 0.0, 0.5624)
ob_armature.show_in_front = True
ob_armature.lineart.crease_threshold = 0.0

# ---- collection membership
col_collection.objects.link(ob_cube)
col_collection.objects.link(ob_light)
col_collection.objects.link(ob_camera)
col_collection.objects.link(ob_armature)

# ---- scene / render settings (as saved in the file)
scene.camera = ob_camera
scene.frame_start = 1; scene.frame_end = 32; scene.frame_set(19)
scene.render.engine = 'BLENDER_EEVEE_NEXT'
scene.cycles.use_denoising = False
scene.cycles.samples = 128
scene.cycles.sampling_pattern = 'TABULATED_SOBOL'
scene.cycles.use_adaptive_sampling = False
scene.cycles.use_light_tree = False
scene.view_settings.view_transform = 'Filmic'
bpy.context.view_layer.update()
